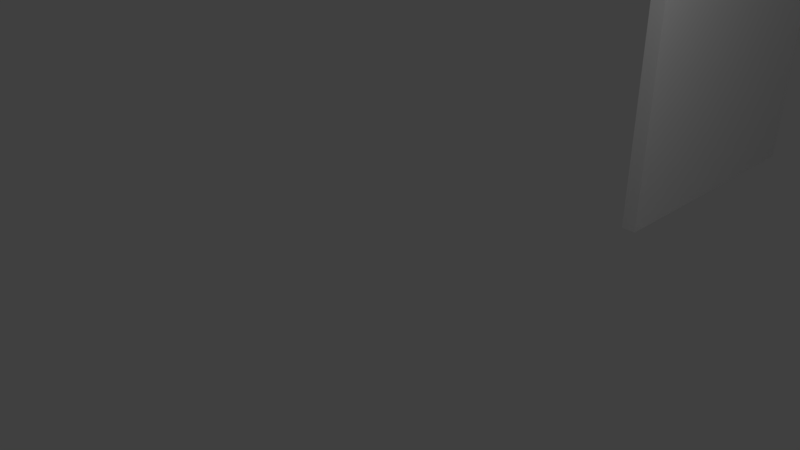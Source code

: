 # Source: GothicChurch.blend  (saved by Blender 2.79.6; exported with 4.5.12 LTS)
import bpy
from mathutils import Matrix  # noqa: F401  (used for matrix-valued properties, if any)

bpy.ops.wm.read_factory_settings(use_empty=True)
scene = bpy.context.scene
scene.name = 'Scene'

# ---- collections
col_collection_1 = bpy.data.collections.new('Collection 1'); scene.collection.children.link(col_collection_1)
col_collection_2 = bpy.data.collections.new('Collection 2'); scene.collection.children.link(col_collection_2)
col_collection_2.hide_render = True
col_collection_2.hide_viewport = True

# ---- world
world_world = bpy.data.worlds.new('World'); scene.world = world_world
world_world.color = (0.05088, 0.05088, 0.05088)
world_world.use_sun_shadow = False
world_world.sun_shadow_jitter_overblur = 0.0

# ---- cameras
cam_camera = bpy.data.cameras.new('Camera')
cam_camera.clip_end = 100.0
cam_camera.lens = 35.0
cam_camera.sensor_width = 32.0
cam_camera.sensor_height = 18.0
cam_camera.ortho_scale = 7.314
cam_camera.dof.focus_distance = 0.0
cam_camera.dof.aperture_fstop = 128.0

# ---- lights
light_lamp = bpy.data.lights.new('Lamp', 'POINT')
light_lamp.transmission_factor = 0.0
light_lamp.cutoff_distance = 30.0
light_lamp.energy = 100.0
light_lamp.shadow_buffer_clip_start = 1.001
light_lamp.shadow_soft_size = 0.1
light_lamp.shadow_maximum_resolution = 0.006
light_lamp.use_absolute_resolution = True

# ---- meshes
me_church_wall_4x4x0_000 = bpy.data.meshes.new('Church Wall 4x4x0.000')
me_church_wall_4x4x0_000.from_pydata([(0.0, 4.0, 0.0), (3.577e-08, 4.0, 4.0), (3.577e-08, 0.0, 4.0), (0.0, 0.0, 0.0), (0.2, 4.0, -2.981e-09), (0.2, 4.0, 4.0), (0.2, 0.0, 4.0), (0.2, 0.0, -2.981e-09)], [], [(7, 4, 5, 6), (2, 3, 7, 6), (0, 1, 5, 4), (0, 3, 2, 1), (1, 2, 6, 5), (3, 0, 4, 7)])
me_church_wall_4x4x0_000.use_remesh_preserve_volume = False
me_church_wall_4x4x0_000.use_remesh_preserve_attributes = False
me_church_wall_4x4x0_000.use_mirror_vertex_groups = False
me_church_wall_4x4x0_000.update()
me_church_floor_2x2x0_2 = bpy.data.meshes.new('Church Floor 2x2x0.2')
me_church_floor_2x2x0_2.from_pydata([], [], [])
me_church_floor_2x2x0_2.update()
me_church_floor_4x4x0_2 = bpy.data.meshes.new('Church Floor 4x4x0.2')
me_church_floor_4x4x0_2.from_pydata([], [], [])
me_church_floor_4x4x0_2.update()
me_church_floor_2x4x0_2 = bpy.data.meshes.new('Church Floor 2x4x0.2')
me_church_floor_2x4x0_2.from_pydata([], [], [])
me_church_floor_2x4x0_2.update()
me_church_wall_4x4x0_2 = bpy.data.meshes.new('Church Wall 4x4x0.2')
me_church_wall_4x4x0_2.from_pydata([(0.0, 4.0, 0.0), (3.577e-08, 4.0, 4.0), (3.577e-08, 0.0, 4.0), (0.0, 0.0, 0.0), (0.2, 4.0, -2.981e-09), (0.2, 4.0, 4.0), (0.2, 0.0, 4.0), (0.2, 0.0, -2.981e-09)], [], [(7, 4, 5, 6), (2, 3, 7, 6), (0, 1, 5, 4), (0, 3, 2, 1), (1, 2, 6, 5), (3, 0, 4, 7)])
me_church_wall_4x4x0_2.use_remesh_preserve_volume = False
me_church_wall_4x4x0_2.use_remesh_preserve_attributes = False
me_church_wall_4x4x0_2.use_mirror_vertex_groups = False
me_church_wall_4x4x0_2.update()
me_church_wall_4x4x0_2_1 = bpy.data.meshes.new('Church Wall 4x4x0.2')
me_church_wall_4x4x0_2_1.from_pydata([], [], [])
me_church_wall_4x4x0_2_1.update()
me_church_arch_door_4x4x0_2 = bpy.data.meshes.new('Church Arch Door 4x4x0.2')
me_church_arch_door_4x4x0_2.from_pydata([], [], [])
me_church_arch_door_4x4x0_2.update()
me_church_wall_4x4x0_001 = bpy.data.meshes.new('Church Wall 4x4x0.001')
me_church_wall_4x4x0_001.from_pydata([(0.0, 4.0, 0.0), (3.577e-08, 4.0, 4.0), (3.577e-08, 0.0, 4.0), (0.0, 0.0, 0.0), (0.2, 4.0, -2.981e-09), (0.2, 4.0, 4.0), (0.2, 0.0, 4.0), (0.2, 0.0, -2.981e-09)], [], [(7, 4, 5, 6), (2, 3, 7, 6), (0, 1, 5, 4), (0, 3, 2, 1), (1, 2, 6, 5), (3, 0, 4, 7)])
me_church_wall_4x4x0_001.use_remesh_preserve_volume = False
me_church_wall_4x4x0_001.use_remesh_preserve_attributes = False
me_church_wall_4x4x0_001.use_mirror_vertex_groups = False
me_church_wall_4x4x0_001.update()
me_church_arch_window_4x4x0_2 = bpy.data.meshes.new('Church Arch Window 4x4x0.2')
me_church_arch_window_4x4x0_2.from_pydata([(0.0, 4.0, 0.0), (6.404e-07, 4.0, 4.0), (6.404e-07, 0.0, 4.0), (0.0, 0.0, 0.0), (0.1742, 0.0, -3.497e-08), (0.1742, 0.0, 4.0), (0.1742, 4.0, 4.0), (0.1742, 4.0, -3.497e-08), (2.151e-07, 2.004, 2.973), (0.01219, 2.14, 2.935), (0.02014, 2.252, 2.825), (0.02447, 2.34, 2.652), (0.02578, 2.408, 2.428), (0.02467, 2.458, 2.162), (0.02175, 2.493, 1.865), (0.01762, 2.515, 1.546), (0.01289, 2.528, 1.217), (0.008157, 2.533, 1.006), (0.004028, 2.533, 0.568), (0.001108, 2.532, 0.2687), (0.0, 2.53, 0.0), (2.151e-07, 1.996, 2.973), (0.01219, 1.86, 2.935), (0.02014, 1.748, 2.825), (0.02447, 1.66, 2.652), (0.02578, 1.592, 2.428), (0.02467, 1.542, 2.162), (0.02175, 1.507, 1.865), (0.01762, 1.485, 1.546), (0.01289, 1.472, 1.217), (0.008157, 1.467, 0.9989), (0.004028, 1.467, 0.568), (0.001108, 1.468, 0.2687), (0.0, 1.47, 0.0), (0.1742, 2.53, -3.497e-08), (0.1742, 2.004, 2.973), (0.1742, 1.996, 2.973), (0.1864, 2.14, 2.935), (0.1944, 2.252, 2.825), (0.1987, 2.34, 2.652), (0.2, 2.408, 2.428), (0.1989, 2.458, 2.162), (0.196, 2.493, 1.865), (0.1918, 2.515, 1.546), (0.1871, 2.528, 1.217), (0.1824, 2.533, 1.006), (0.1782, 2.533, 0.568), (0.1753, 2.532, 0.2687), (0.1864, 1.86, 2.935), (0.1944, 1.748, 2.825), (0.1987, 1.66, 2.652), (0.2, 1.592, 2.428), (0.1989, 1.542, 2.162), (0.196, 1.507, 1.865), (0.1918, 1.485, 1.546), (0.1871, 1.472, 1.217), (0.1824, 1.467, 0.9989), (0.1782, 1.467, 0.568), (0.1753, 1.468, 0.2687), (0.1742, 1.47, -3.497e-08)], [], [(1, 0, 20, 19, 18, 17, 16, 15, 14, 13, 12, 11, 10, 9, 8, 21, 22, 23, 24, 25, 26, 27, 28, 29, 30, 31, 32, 33, 3, 2), (1, 6, 7, 0), (6, 5, 4, 59, 58, 57, 56, 55, 54, 53, 52, 51, 50, 49, 48, 36, 35, 37, 38, 39, 40, 41, 42, 43, 44, 45, 46, 47, 34, 7), (24, 50, 51, 25), (11, 39, 38, 10), (2, 5, 6, 1), (25, 51, 52, 26), (12, 40, 39, 11), (3, 4, 5, 2), (26, 52, 53, 27), (13, 41, 40, 12), (27, 53, 54, 28), (14, 42, 41, 13), (0, 7, 34, 20), (28, 54, 55, 29), (15, 43, 42, 14), (29, 55, 56, 30), (16, 44, 43, 15), (17, 45, 44, 16), (33, 30, 17, 20), (8, 35, 36, 21), (33, 59, 4, 3), (34, 59, 33, 20), (21, 36, 48, 22), (22, 48, 49, 23), (9, 37, 35, 8), (23, 49, 50, 24), (10, 38, 37, 9), (56, 45, 17, 30), (59, 34, 47, 46, 45, 56, 57, 58)])
me_church_arch_window_4x4x0_2.use_remesh_preserve_volume = False
me_church_arch_window_4x4x0_2.use_remesh_preserve_attributes = False
me_church_arch_window_4x4x0_2.use_mirror_vertex_groups = False
me_church_arch_window_4x4x0_2.update()
me_church_corner_1x4x0_2 = bpy.data.meshes.new('Church Corner 1x4x0.2')
me_church_corner_1x4x0_2.from_pydata([], [], [])
me_church_corner_1x4x0_2.update()
me_church_corner_1x4x0_2_1 = bpy.data.meshes.new('Church Corner 1x4x0.2')
me_church_corner_1x4x0_2_1.from_pydata([(0.0, 1.0, 0.0), (3.577e-08, 1.0, 4.0), (0.2, 1.0, -2.981e-09), (0.2, 1.0, 4.0), (0.2, 0.2, -2.981e-09), (1.0, 0.2, 0.0), (1.0, 0.2, 4.0), (0.2, 0.2, 4.0), (1.0, -4.47e-08, -2.981e-09), (1.0, -7.451e-08, 4.0), (-8.882e-16, -2.98e-08, 4.0), (0.0, 0.0, -2.981e-09)], [], [(0, 1, 3, 2), (7, 6, 5, 4), (11, 8, 9, 10), (4, 2, 3, 7), (5, 6, 9, 8), (3, 1, 10, 9, 6, 7), (0, 11, 10, 1), (2, 4, 5, 8, 11, 0)])
me_church_corner_1x4x0_2_1.use_remesh_preserve_volume = False
me_church_corner_1x4x0_2_1.use_remesh_preserve_attributes = False
me_church_corner_1x4x0_2_1.use_mirror_vertex_groups = False
me_church_corner_1x4x0_2_1.update()
me_church_corner_1x4x0_001 = bpy.data.meshes.new('Church Corner 1x4x0.001')
me_church_corner_1x4x0_001.from_pydata([(0.0, 1.0, 0.0), (3.577e-08, 1.0, 4.0), (0.2, 1.0, -2.981e-09), (0.2, 1.0, 4.0), (0.2, 0.2, -2.981e-09), (1.0, 0.2, 0.0), (1.0, 0.2, 4.0), (0.2, 0.2, 4.0), (1.0, -4.47e-08, -2.981e-09), (1.0, -7.451e-08, 4.0), (-8.882e-16, -2.98e-08, 4.0), (0.0, 0.0, -2.981e-09)], [], [(0, 1, 3, 2), (7, 6, 5, 4), (11, 8, 9, 10), (4, 2, 3, 7), (5, 6, 9, 8), (3, 1, 10, 9, 6, 7), (0, 11, 10, 1), (2, 4, 5, 8, 11, 0)])
me_church_corner_1x4x0_001.use_remesh_preserve_volume = False
me_church_corner_1x4x0_001.use_remesh_preserve_attributes = False
me_church_corner_1x4x0_001.use_mirror_vertex_groups = False
me_church_corner_1x4x0_001.update()
me_church_corner_1x4x0_000 = bpy.data.meshes.new('Church Corner 1x4x0.000')
me_church_corner_1x4x0_000.from_pydata([(0.0, 1.0, 0.0), (3.577e-08, 1.0, 4.0), (0.2, 1.0, -2.981e-09), (0.2, 1.0, 4.0), (0.2, 0.2, -2.981e-09), (1.0, 0.2, 0.0), (1.0, 0.2, 4.0), (0.2, 0.2, 4.0), (1.0, -4.47e-08, -2.981e-09), (1.0, -7.451e-08, 4.0), (-8.882e-16, -2.98e-08, 4.0), (0.0, 0.0, -2.981e-09)], [], [(0, 1, 3, 2), (7, 6, 5, 4), (11, 8, 9, 10), (4, 2, 3, 7), (5, 6, 9, 8), (3, 1, 10, 9, 6, 7), (0, 11, 10, 1), (2, 4, 5, 8, 11, 0)])
me_church_corner_1x4x0_000.use_remesh_preserve_volume = False
me_church_corner_1x4x0_000.use_remesh_preserve_attributes = False
me_church_corner_1x4x0_000.use_mirror_vertex_groups = False
me_church_corner_1x4x0_000.update()
me_church_corner_1x4x0_006 = bpy.data.meshes.new('Church Corner 1x4x0.006')
me_church_corner_1x4x0_006.from_pydata([(0.0, 1.0, 0.0), (3.577e-08, 1.0, 4.0), (0.2, 1.0, -2.981e-09), (0.2, 1.0, 4.0), (0.2, 0.2, -2.981e-09), (1.0, 0.2, 0.0), (1.0, 0.2, 4.0), (0.2, 0.2, 4.0), (1.0, -4.47e-08, -2.981e-09), (1.0, -7.451e-08, 4.0), (-8.882e-16, -2.98e-08, 4.0), (0.0, 0.0, -2.981e-09)], [], [(0, 1, 3, 2), (7, 6, 5, 4), (11, 8, 9, 10), (4, 2, 3, 7), (5, 6, 9, 8), (3, 1, 10, 9, 6, 7), (0, 11, 10, 1), (2, 4, 5, 8, 11, 0)])
me_church_corner_1x4x0_006.use_remesh_preserve_volume = False
me_church_corner_1x4x0_006.use_remesh_preserve_attributes = False
me_church_corner_1x4x0_006.use_mirror_vertex_groups = False
me_church_corner_1x4x0_006.update()
me_church_corner_1x4x0_005 = bpy.data.meshes.new('Church Corner 1x4x0.005')
me_church_corner_1x4x0_005.from_pydata([(0.0, 1.0, 0.0), (3.577e-08, 1.0, 4.0), (0.2, 1.0, -2.981e-09), (0.2, 1.0, 4.0), (0.2, 0.2, -2.981e-09), (1.0, 0.2, 0.0), (1.0, 0.2, 4.0), (0.2, 0.2, 4.0), (1.0, -4.47e-08, -2.981e-09), (1.0, -7.451e-08, 4.0), (-8.882e-16, -2.98e-08, 4.0), (0.0, 0.0, -2.981e-09)], [], [(0, 1, 3, 2), (7, 6, 5, 4), (11, 8, 9, 10), (4, 2, 3, 7), (5, 6, 9, 8), (3, 1, 10, 9, 6, 7), (0, 11, 10, 1), (2, 4, 5, 8, 11, 0)])
me_church_corner_1x4x0_005.use_remesh_preserve_volume = False
me_church_corner_1x4x0_005.use_remesh_preserve_attributes = False
me_church_corner_1x4x0_005.use_mirror_vertex_groups = False
me_church_corner_1x4x0_005.update()
me_church_corner_1x4x0_004 = bpy.data.meshes.new('Church Corner 1x4x0.004')
me_church_corner_1x4x0_004.from_pydata([(0.0, 1.0, 0.0), (3.577e-08, 1.0, 4.0), (0.2, 1.0, -2.981e-09), (0.2, 1.0, 4.0), (0.2, 0.2, -2.981e-09), (1.0, 0.2, 0.0), (1.0, 0.2, 4.0), (0.2, 0.2, 4.0), (1.0, -4.47e-08, -2.981e-09), (1.0, -7.451e-08, 4.0), (-8.882e-16, -2.98e-08, 4.0), (0.0, 0.0, -2.981e-09)], [], [(0, 1, 3, 2), (7, 6, 5, 4), (11, 8, 9, 10), (4, 2, 3, 7), (5, 6, 9, 8), (3, 1, 10, 9, 6, 7), (0, 11, 10, 1), (2, 4, 5, 8, 11, 0)])
me_church_corner_1x4x0_004.use_remesh_preserve_volume = False
me_church_corner_1x4x0_004.use_remesh_preserve_attributes = False
me_church_corner_1x4x0_004.use_mirror_vertex_groups = False
me_church_corner_1x4x0_004.update()
me_church_corner_1x4x0_003 = bpy.data.meshes.new('Church Corner 1x4x0.003')
me_church_corner_1x4x0_003.from_pydata([(0.0, 1.0, 0.0), (3.577e-08, 1.0, 4.0), (0.2, 1.0, -2.981e-09), (0.2, 1.0, 4.0), (0.2, 0.2, -2.981e-09), (1.0, 0.2, 0.0), (1.0, 0.2, 4.0), (0.2, 0.2, 4.0), (1.0, -4.47e-08, -2.981e-09), (1.0, -7.451e-08, 4.0), (-8.882e-16, -2.98e-08, 4.0), (0.0, 0.0, -2.981e-09)], [], [(0, 1, 3, 2), (7, 6, 5, 4), (11, 8, 9, 10), (4, 2, 3, 7), (5, 6, 9, 8), (3, 1, 10, 9, 6, 7), (0, 11, 10, 1), (2, 4, 5, 8, 11, 0)])
me_church_corner_1x4x0_003.use_remesh_preserve_volume = False
me_church_corner_1x4x0_003.use_remesh_preserve_attributes = False
me_church_corner_1x4x0_003.use_mirror_vertex_groups = False
me_church_corner_1x4x0_003.update()
me_church_wall_4x4x0_003 = bpy.data.meshes.new('Church Wall 4x4x0.003')
me_church_wall_4x4x0_003.from_pydata([(0.0, 4.0, 0.0), (3.577e-08, 4.0, 4.0), (3.577e-08, 0.0, 4.0), (0.0, 0.0, 0.0), (0.2, 4.0, -2.981e-09), (0.2, 4.0, 4.0), (0.2, 0.0, 4.0), (0.2, 0.0, -2.981e-09)], [], [(7, 4, 5, 6), (2, 3, 7, 6), (0, 1, 5, 4), (0, 3, 2, 1), (1, 2, 6, 5), (3, 0, 4, 7)])
me_church_wall_4x4x0_003.use_remesh_preserve_volume = False
me_church_wall_4x4x0_003.use_remesh_preserve_attributes = False
me_church_wall_4x4x0_003.use_mirror_vertex_groups = False
me_church_wall_4x4x0_003.update()
me_church_vault_8x8x8 = bpy.data.meshes.new('Church Vault_8x8x8')
me_church_vault_8x8x8.from_pydata([], [], [])
me_church_vault_8x8x8.update()
me_church_arch_window_4x4x0_2_1 = bpy.data.meshes.new('Church Arch Window 4x4x0.2')
me_church_arch_window_4x4x0_2_1.from_pydata([], [], [])
me_church_arch_window_4x4x0_2_1.update()

# ---- objects
ob_nave = bpy.data.objects.new('Nave', None)
ob_church_wall_4x4x0_2_proxy_003 = bpy.data.objects.new('Church Wall 4x4x0.2_proxy.003', me_church_wall_4x4x0_000)
ob_church_floor_2x2x0_2_proxy_001 = bpy.data.objects.new('Church Floor 2x2x0.2_proxy.001', me_church_floor_2x2x0_2)
ob_church_floor_4x4x0_2_proxy_001 = bpy.data.objects.new('Church Floor 4x4x0.2_proxy.001', me_church_floor_4x4x0_2)
ob_church_floor_2x4x0_2_proxy_001 = bpy.data.objects.new('Church Floor 2x4x0.2_proxy.001', me_church_floor_2x4x0_2)
ob_church_wall_4x4x0_2_proxy_002 = bpy.data.objects.new('Church Wall 4x4x0.2_proxy.002', me_church_wall_4x4x0_2)
ob_church_wall_4x4x0_2_proxy_001 = bpy.data.objects.new('Church Wall 4x4x0.2_proxy.001', me_church_wall_4x4x0_2_1)
ob_church_arch_door_4x4x0_2_proxy_001 = bpy.data.objects.new('Church Arch Door 4x4x0.2_proxy.001', me_church_arch_door_4x4x0_2)
ob_church_wall_4x4x0_2_proxy_004 = bpy.data.objects.new('Church Wall 4x4x0.2_proxy.004', me_church_wall_4x4x0_001)
ob_church_arch_window_4x4x0_2_proxy_002 = bpy.data.objects.new('Church Arch Window 4x4x0.2_proxy.002', me_church_arch_window_4x4x0_2)
ob_church_corner_1x4x0_2_proxy_001 = bpy.data.objects.new('Church Corner 1x4x0.2_proxy.001', me_church_corner_1x4x0_2)
ob_church_corner_1x4x0_2_proxy_002 = bpy.data.objects.new('Church Corner 1x4x0.2_proxy.002', me_church_corner_1x4x0_2_1)
ob_church_corner_1x4x0_2_proxy_004 = bpy.data.objects.new('Church Corner 1x4x0.2_proxy.004', me_church_corner_1x4x0_001)
ob_church_corner_1x4x0_2_proxy_003 = bpy.data.objects.new('Church Corner 1x4x0.2_proxy.003', me_church_corner_1x4x0_000)
ob_church_corner_1x4x0_2_proxy_008 = bpy.data.objects.new('Church Corner 1x4x0.2_proxy.008', me_church_corner_1x4x0_006)
ob_church_corner_1x4x0_2_proxy_007 = bpy.data.objects.new('Church Corner 1x4x0.2_proxy.007', me_church_corner_1x4x0_005)
ob_church_corner_1x4x0_2_proxy_006 = bpy.data.objects.new('Church Corner 1x4x0.2_proxy.006', me_church_corner_1x4x0_004)
ob_church_corner_1x4x0_2_proxy_005 = bpy.data.objects.new('Church Corner 1x4x0.2_proxy.005', me_church_corner_1x4x0_003)
ob_church_wall_4x4x0_2_proxy_005 = bpy.data.objects.new('Church Wall 4x4x0.2_proxy.005', me_church_wall_4x4x0_003)
ob_church_vault_8x8x8_proxy_001 = bpy.data.objects.new('Church Vault_8x8x8_proxy.001', me_church_vault_8x8x8)
ob_church_arch_window_4x4x0_2_proxy_001 = bpy.data.objects.new('Church Arch Window 4x4x0.2_proxy.001', me_church_arch_window_4x4x0_2_1)
ob_lamp = bpy.data.objects.new('Lamp', light_lamp)
ob_camera = bpy.data.objects.new('Camera', cam_camera)
ob_parts = bpy.data.objects.new('Parts', None)
ob_church_arch_window_4x4x0_2_proxy = bpy.data.objects.new('Church Arch Window 4x4x0.2_proxy', me_church_arch_window_4x4x0_2_1)
ob_church_arch_door_4x4x0_2_proxy = bpy.data.objects.new('Church Arch Door 4x4x0.2_proxy', me_church_arch_door_4x4x0_2)
ob_church_floor_2x4x0_2_proxy = bpy.data.objects.new('Church Floor 2x4x0.2_proxy', me_church_floor_2x4x0_2)
ob_church_corner_1x4x0_2_proxy = bpy.data.objects.new('Church Corner 1x4x0.2_proxy', me_church_corner_1x4x0_2)
ob_church_wall_4x4x0_2_proxy = bpy.data.objects.new('Church Wall 4x4x0.2_proxy', me_church_wall_4x4x0_2_1)
ob_church_floor_4x4x0_2_proxy = bpy.data.objects.new('Church Floor 4x4x0.2_proxy', me_church_floor_4x4x0_2)
ob_church_floor_2x2x0_2_proxy = bpy.data.objects.new('Church Floor 2x2x0.2_proxy', me_church_floor_2x2x0_2)
ob_church_vault_8x8x8_proxy = bpy.data.objects.new('Church Vault_8x8x8_proxy', me_church_vault_8x8x8)
ob_aisles = bpy.data.objects.new('Aisles', None)
ob_transept = bpy.data.objects.new('Transept', None)
ob_tower = bpy.data.objects.new('Tower', None)

# ---- transforms, parenting, visibility, modifiers, constraints
ob_nave.location = (0.0, 0.0, 0.0)
ob_nave.lineart.crease_threshold = 0.0
ob_church_wall_4x4x0_2_proxy_003.parent = ob_nave
ob_church_wall_4x4x0_2_proxy_003.location = (6.0, -0.8, 0.0)
ob_church_wall_4x4x0_2_proxy_003.rotation_euler = (0.0, 0.0, 6.283)
ob_church_wall_4x4x0_2_proxy_003.empty_image_offset = (-0.5, -0.5)
ob_church_wall_4x4x0_2_proxy_003.lineart.crease_threshold = 0.0
ob_church_floor_2x2x0_2_proxy_001.parent = ob_nave
ob_church_floor_2x2x0_2_proxy_001.location = (-2.0, 0.0, 0.0)
ob_church_floor_2x2x0_2_proxy_001.empty_image_offset = (-0.5, -0.5)
ob_church_floor_2x2x0_2_proxy_001.lineart.crease_threshold = 0.0
ob_church_floor_4x4x0_2_proxy_001.parent = ob_nave
ob_church_floor_4x4x0_2_proxy_001.location = (4.986, -1.0, 0.0)
ob_church_floor_4x4x0_2_proxy_001.empty_image_offset = (-0.5, -0.5)
ob_church_floor_4x4x0_2_proxy_001.lineart.crease_threshold = 0.0
ob_church_floor_2x4x0_2_proxy_001.parent = ob_nave
ob_church_floor_2x4x0_2_proxy_001.location = (2.0, 0.0, 0.0)
ob_church_floor_2x4x0_2_proxy_001.empty_image_offset = (-0.5, -0.5)
ob_church_floor_2x4x0_2_proxy_001.lineart.crease_threshold = 0.0
ob_church_wall_4x4x0_2_proxy_002.parent = ob_tower
ob_church_wall_4x4x0_2_proxy_002.location = (2.0, 7.0, 0.0)
ob_church_wall_4x4x0_2_proxy_002.rotation_euler = (0.0, -0.0, 3.142)
ob_church_wall_4x4x0_2_proxy_002.empty_image_offset = (-0.5, -0.5)
ob_church_wall_4x4x0_2_proxy_002.lineart.crease_threshold = 0.0
ob_church_wall_4x4x0_2_proxy_001.parent = ob_tower
ob_church_wall_4x4x0_2_proxy_001.location = (-2.0, 3.0, 0.0)
ob_church_wall_4x4x0_2_proxy_001.rotation_euler = (0.0, -0.0, 12.57)
ob_church_wall_4x4x0_2_proxy_001.empty_image_offset = (-0.5, -0.5)
ob_church_wall_4x4x0_2_proxy_001.lineart.crease_threshold = 0.0
ob_church_arch_door_4x4x0_2_proxy_001.parent = ob_tower
ob_church_arch_door_4x4x0_2_proxy_001.location = (2.0, 7.0, 0.0)
ob_church_arch_door_4x4x0_2_proxy_001.rotation_euler = (0.0, -0.0, 1.571)
ob_church_arch_door_4x4x0_2_proxy_001.empty_image_offset = (-0.5, -0.5)
ob_church_arch_door_4x4x0_2_proxy_001.lineart.crease_threshold = 0.0
ob_church_wall_4x4x0_2_proxy_004.parent = ob_tower
ob_church_wall_4x4x0_2_proxy_004.location = (2.0, 7.0, 4.0)
ob_church_wall_4x4x0_2_proxy_004.rotation_euler = (0.0, -0.0, 7.854)
ob_church_wall_4x4x0_2_proxy_004.empty_image_offset = (-0.5, -0.5)
ob_church_wall_4x4x0_2_proxy_004.lineart.crease_threshold = 0.0
ob_church_arch_window_4x4x0_2_proxy_002.parent = ob_tower
ob_church_arch_window_4x4x0_2_proxy_002.location = (2.0, 7.0, 4.0)
ob_church_arch_window_4x4x0_2_proxy_002.rotation_euler = (0.0, -0.0, 9.425)
ob_church_arch_window_4x4x0_2_proxy_002.empty_image_offset = (-0.5, -0.5)
ob_church_arch_window_4x4x0_2_proxy_002.lineart.crease_threshold = 0.0
ob_church_corner_1x4x0_2_proxy_001.parent = ob_tower
ob_church_corner_1x4x0_2_proxy_001.location = (2.0, 4.0, 8.0)
ob_church_corner_1x4x0_2_proxy_001.rotation_euler = (0.0, -0.0, 3.142)
ob_church_corner_1x4x0_2_proxy_001.empty_image_offset = (-0.5, -0.5)
ob_church_corner_1x4x0_2_proxy_001.lineart.crease_threshold = 0.0
ob_church_corner_1x4x0_2_proxy_002.parent = ob_tower
ob_church_corner_1x4x0_2_proxy_002.location = (1.0, 5.0, 8.0)
ob_church_corner_1x4x0_2_proxy_002.rotation_euler = (0.0, 0.0, 4.712)
ob_church_corner_1x4x0_2_proxy_002.empty_image_offset = (-0.5, -0.5)
ob_church_corner_1x4x0_2_proxy_002.lineart.crease_threshold = 0.0
ob_church_corner_1x4x0_2_proxy_004.parent = ob_tower
ob_church_corner_1x4x0_2_proxy_004.location = (2.0, 6.0, 8.0)
ob_church_corner_1x4x0_2_proxy_004.rotation_euler = (0.0, -0.0, 3.142)
ob_church_corner_1x4x0_2_proxy_004.empty_image_offset = (-0.5, -0.5)
ob_church_corner_1x4x0_2_proxy_004.lineart.crease_threshold = 0.0
ob_church_corner_1x4x0_2_proxy_003.parent = ob_tower
ob_church_corner_1x4x0_2_proxy_003.location = (1.0, 7.0, 8.0)
ob_church_corner_1x4x0_2_proxy_003.rotation_euler = (0.0, 0.0, 4.712)
ob_church_corner_1x4x0_2_proxy_003.empty_image_offset = (-0.5, -0.5)
ob_church_corner_1x4x0_2_proxy_003.lineart.crease_threshold = 0.0
ob_church_corner_1x4x0_2_proxy_008.parent = ob_tower
ob_church_corner_1x4x0_2_proxy_008.location = (-1.0, 5.0, 12.0)
ob_church_corner_1x4x0_2_proxy_008.rotation_euler = (-3.142, -4.273e-14, 4.712)
ob_church_corner_1x4x0_2_proxy_008.empty_image_offset = (-0.5, -0.5)
ob_church_corner_1x4x0_2_proxy_008.lineart.crease_threshold = 0.0
ob_church_corner_1x4x0_2_proxy_007.parent = ob_tower
ob_church_corner_1x4x0_2_proxy_007.location = (-2.0, 4.0, 12.0)
ob_church_corner_1x4x0_2_proxy_007.rotation_euler = (-2.849e-14, -3.142, 3.142)
ob_church_corner_1x4x0_2_proxy_007.empty_image_offset = (-0.5, -0.5)
ob_church_corner_1x4x0_2_proxy_007.lineart.crease_threshold = 0.0
ob_church_corner_1x4x0_2_proxy_006.parent = ob_tower
ob_church_corner_1x4x0_2_proxy_006.location = (-1.0, 7.0, 12.0)
ob_church_corner_1x4x0_2_proxy_006.rotation_euler = (-3.142, -4.273e-14, 4.712)
ob_church_corner_1x4x0_2_proxy_006.empty_image_offset = (-0.5, -0.5)
ob_church_corner_1x4x0_2_proxy_006.lineart.crease_threshold = 0.0
ob_church_corner_1x4x0_2_proxy_005.parent = ob_tower
ob_church_corner_1x4x0_2_proxy_005.location = (-2.0, 6.0, 12.0)
ob_church_corner_1x4x0_2_proxy_005.rotation_euler = (-2.849e-14, -3.142, 3.142)
ob_church_corner_1x4x0_2_proxy_005.empty_image_offset = (-0.5, -0.5)
ob_church_corner_1x4x0_2_proxy_005.lineart.crease_threshold = 0.0
ob_church_wall_4x4x0_2_proxy_005.parent = ob_tower
ob_church_wall_4x4x0_2_proxy_005.location = (2.0, 7.0, 8.0)
ob_church_wall_4x4x0_2_proxy_005.rotation_euler = (0.0, -0.0, 7.854)
ob_church_wall_4x4x0_2_proxy_005.empty_image_offset = (-0.5, -0.5)
ob_church_wall_4x4x0_2_proxy_005.lineart.crease_threshold = 0.0
ob_church_vault_8x8x8_proxy_001.parent = ob_tower
ob_church_vault_8x8x8_proxy_001.location = (0.0, 5.126, 12.0)
ob_church_vault_8x8x8_proxy_001.scale = (0.5, 0.5, 0.5)
ob_church_vault_8x8x8_proxy_001.empty_image_offset = (-0.5, -0.5)
ob_church_vault_8x8x8_proxy_001.lineart.crease_threshold = 0.0
ob_church_arch_window_4x4x0_2_proxy_001.parent = ob_tower
ob_church_arch_window_4x4x0_2_proxy_001.location = (-2.0, 3.0, 4.0)
ob_church_arch_window_4x4x0_2_proxy_001.rotation_euler = (0.0, 0.0, 6.283)
ob_church_arch_window_4x4x0_2_proxy_001.empty_image_offset = (-0.5, -0.5)
ob_church_arch_window_4x4x0_2_proxy_001.lineart.crease_threshold = 0.0
ob_lamp.location = (4.076, 1.005, 5.904)
ob_lamp.rotation_euler = (0.6503, 0.05522, 1.866)
ob_lamp.lock_rotations_4d = False
ob_lamp.empty_display_type = 'ARROWS'
ob_lamp.color = (0.0, 0.0, 0.0, 0.0)
ob_lamp.lineart.crease_threshold = 0.0
ob_camera.location = (7.481, -6.508, 5.344)
ob_camera.rotation_euler = (1.109, 0.0, 0.8149)
ob_camera.lock_rotations_4d = False
ob_camera.empty_display_type = 'ARROWS'
ob_camera.color = (0.0, 0.0, 0.0, 0.0)
ob_camera.display_type = 'WIRE'
ob_camera.lineart.crease_threshold = 0.0
ob_parts.location = (-1.9, 2.392, -1.969)
ob_parts.lineart.crease_threshold = 0.0
ob_church_arch_window_4x4x0_2_proxy.parent = ob_parts
ob_church_arch_window_4x4x0_2_proxy.matrix_parent_inverse = Matrix(((1.0, 0.0, 0.0, 1.9), (0.0, 1.0, 0.0, -2.392), (0.0, 0.0, 1.0, 1.969), (0.0, 0.0, 0.0, 1.0)))
ob_church_arch_window_4x4x0_2_proxy.location = (0.0, 4.0, 0.0)
ob_church_arch_window_4x4x0_2_proxy.rotation_euler = (0.0, -0.0, 1.571)
ob_church_arch_window_4x4x0_2_proxy.empty_image_offset = (-0.5, -0.5)
ob_church_arch_window_4x4x0_2_proxy.lineart.crease_threshold = 0.0
ob_church_arch_door_4x4x0_2_proxy.parent = ob_parts
ob_church_arch_door_4x4x0_2_proxy.matrix_parent_inverse = Matrix(((1.0, 0.0, 0.0, 1.9), (0.0, 1.0, 0.0, -2.392), (0.0, 0.0, 1.0, 1.969), (0.0, 0.0, 0.0, 1.0)))
ob_church_arch_door_4x4x0_2_proxy.location = (0.0, 2.0, 0.0)
ob_church_arch_door_4x4x0_2_proxy.rotation_euler = (0.0, -0.0, 1.571)
ob_church_arch_door_4x4x0_2_proxy.empty_image_offset = (-0.5, -0.5)
ob_church_arch_door_4x4x0_2_proxy.lineart.crease_threshold = 0.0
ob_church_floor_2x4x0_2_proxy.parent = ob_parts
ob_church_floor_2x4x0_2_proxy.matrix_parent_inverse = Matrix(((1.0, 0.0, 0.0, 1.9), (0.0, 1.0, 0.0, -2.392), (0.0, 0.0, 1.0, 1.969), (0.0, 0.0, 0.0, 1.0)))
ob_church_floor_2x4x0_2_proxy.location = (2.0, 0.0, 0.0)
ob_church_floor_2x4x0_2_proxy.empty_image_offset = (-0.5, -0.5)
ob_church_floor_2x4x0_2_proxy.lineart.crease_threshold = 0.0
ob_church_corner_1x4x0_2_proxy.parent = ob_parts
ob_church_corner_1x4x0_2_proxy.matrix_parent_inverse = Matrix(((1.0, 0.0, 0.0, 1.9), (0.0, 1.0, 0.0, -2.392), (0.0, 0.0, 1.0, 1.969), (0.0, 0.0, 0.0, 1.0)))
ob_church_corner_1x4x0_2_proxy.location = (0.0, 8.0, 0.0)
ob_church_corner_1x4x0_2_proxy.rotation_euler = (0.0, -0.0, 1.571)
ob_church_corner_1x4x0_2_proxy.empty_image_offset = (-0.5, -0.5)
ob_church_corner_1x4x0_2_proxy.lineart.crease_threshold = 0.0
ob_church_wall_4x4x0_2_proxy.parent = ob_parts
ob_church_wall_4x4x0_2_proxy.matrix_parent_inverse = Matrix(((1.0, 0.0, 0.0, 1.9), (0.0, 1.0, 0.0, -2.392), (0.0, 0.0, 1.0, 1.969), (0.0, 0.0, 0.0, 1.0)))
ob_church_wall_4x4x0_2_proxy.location = (0.0, 6.0, 0.0)
ob_church_wall_4x4x0_2_proxy.rotation_euler = (0.0, -0.0, 1.571)
ob_church_wall_4x4x0_2_proxy.empty_image_offset = (-0.5, -0.5)
ob_church_wall_4x4x0_2_proxy.lineart.crease_threshold = 0.0
ob_church_floor_4x4x0_2_proxy.parent = ob_parts
ob_church_floor_4x4x0_2_proxy.matrix_parent_inverse = Matrix(((1.0, 0.0, 0.0, 1.9), (0.0, 1.0, 0.0, -2.392), (0.0, 0.0, 1.0, 1.969), (0.0, 0.0, 0.0, 1.0)))
ob_church_floor_4x4x0_2_proxy.location = (4.986, 0.0, 0.0)
ob_church_floor_4x4x0_2_proxy.empty_image_offset = (-0.5, -0.5)
ob_church_floor_4x4x0_2_proxy.lineart.crease_threshold = 0.0
ob_church_floor_2x2x0_2_proxy.parent = ob_parts
ob_church_floor_2x2x0_2_proxy.matrix_parent_inverse = Matrix(((1.0, 0.0, 0.0, 1.9), (0.0, 1.0, 0.0, -2.392), (0.0, 0.0, 1.0, 1.969), (0.0, 0.0, 0.0, 1.0)))
ob_church_floor_2x2x0_2_proxy.location = (-2.0, 0.0, 0.0)
ob_church_floor_2x2x0_2_proxy.empty_image_offset = (-0.5, -0.5)
ob_church_floor_2x2x0_2_proxy.lineart.crease_threshold = 0.0
ob_church_vault_8x8x8_proxy.parent = ob_parts
ob_church_vault_8x8x8_proxy.matrix_parent_inverse = Matrix(((1.0, 0.0, 0.0, 1.9), (0.0, 1.0, 0.0, -2.392), (0.0, 0.0, 1.0, 1.969), (0.0, 0.0, 0.0, 1.0)))
ob_church_vault_8x8x8_proxy.location = (0.0, 0.1262, 5.0)
ob_church_vault_8x8x8_proxy.empty_image_offset = (-0.5, -0.5)
ob_church_vault_8x8x8_proxy.lineart.crease_threshold = 0.0
ob_aisles.location = (0.0, 0.0, 0.0)
ob_aisles.hide_viewport = True
ob_aisles.lineart.crease_threshold = 0.0
ob_transept.location = (0.0, 0.0, 0.0)
ob_transept.hide_viewport = True
ob_transept.lineart.crease_threshold = 0.0
ob_tower.location = (0.0, 0.0, 0.0)
ob_tower.hide_viewport = True
ob_tower.lineart.crease_threshold = 0.0

# ---- collection membership
col_collection_1.objects.link(ob_nave)
col_collection_1.objects.link(ob_church_wall_4x4x0_2_proxy_003)
col_collection_1.objects.link(ob_church_floor_2x2x0_2_proxy_001)
col_collection_1.objects.link(ob_church_floor_4x4x0_2_proxy_001)
col_collection_1.objects.link(ob_church_floor_2x4x0_2_proxy_001)
col_collection_1.objects.link(ob_church_wall_4x4x0_2_proxy_002)
col_collection_1.objects.link(ob_church_wall_4x4x0_2_proxy_001)
col_collection_1.objects.link(ob_church_arch_door_4x4x0_2_proxy_001)
col_collection_1.objects.link(ob_church_wall_4x4x0_2_proxy_004)
col_collection_1.objects.link(ob_church_arch_window_4x4x0_2_proxy_002)
col_collection_1.objects.link(ob_church_corner_1x4x0_2_proxy_001)
col_collection_1.objects.link(ob_church_corner_1x4x0_2_proxy_002)
col_collection_1.objects.link(ob_church_corner_1x4x0_2_proxy_004)
col_collection_1.objects.link(ob_church_corner_1x4x0_2_proxy_003)
col_collection_1.objects.link(ob_church_corner_1x4x0_2_proxy_008)
col_collection_1.objects.link(ob_church_corner_1x4x0_2_proxy_007)
col_collection_1.objects.link(ob_church_corner_1x4x0_2_proxy_006)
col_collection_1.objects.link(ob_church_corner_1x4x0_2_proxy_005)
col_collection_1.objects.link(ob_church_wall_4x4x0_2_proxy_005)
col_collection_1.objects.link(ob_church_vault_8x8x8_proxy_001)
col_collection_1.objects.link(ob_church_arch_window_4x4x0_2_proxy_001)
col_collection_1.objects.link(ob_lamp)
col_collection_1.objects.link(ob_camera)
col_collection_2.objects.link(ob_parts)
col_collection_2.objects.link(ob_church_arch_window_4x4x0_2_proxy)
col_collection_2.objects.link(ob_church_arch_door_4x4x0_2_proxy)
col_collection_2.objects.link(ob_church_floor_2x4x0_2_proxy)
col_collection_2.objects.link(ob_church_corner_1x4x0_2_proxy)
col_collection_2.objects.link(ob_church_wall_4x4x0_2_proxy)
col_collection_2.objects.link(ob_church_floor_4x4x0_2_proxy)
col_collection_2.objects.link(ob_church_floor_2x2x0_2_proxy)
col_collection_2.objects.link(ob_church_vault_8x8x8_proxy)
col_collection_2.objects.link(ob_aisles)
col_collection_2.objects.link(ob_transept)
col_collection_2.objects.link(ob_tower)

# ---- scene / render settings (as saved in the file)
scene.camera = ob_camera
scene.frame_start = 1; scene.frame_end = 250; scene.frame_set(1)
scene.render.engine = 'BLENDER_EEVEE_NEXT'
scene.render.resolution_percentage = 50
scene.render.dither_intensity = 0.0
scene.cycles.use_denoising = False
scene.cycles.samples = 128
scene.cycles.sampling_pattern = 'TABULATED_SOBOL'
scene.cycles.use_adaptive_sampling = False
scene.cycles.use_light_tree = False
scene.view_settings.view_transform = 'Standard'
bpy.context.view_layer.update()

